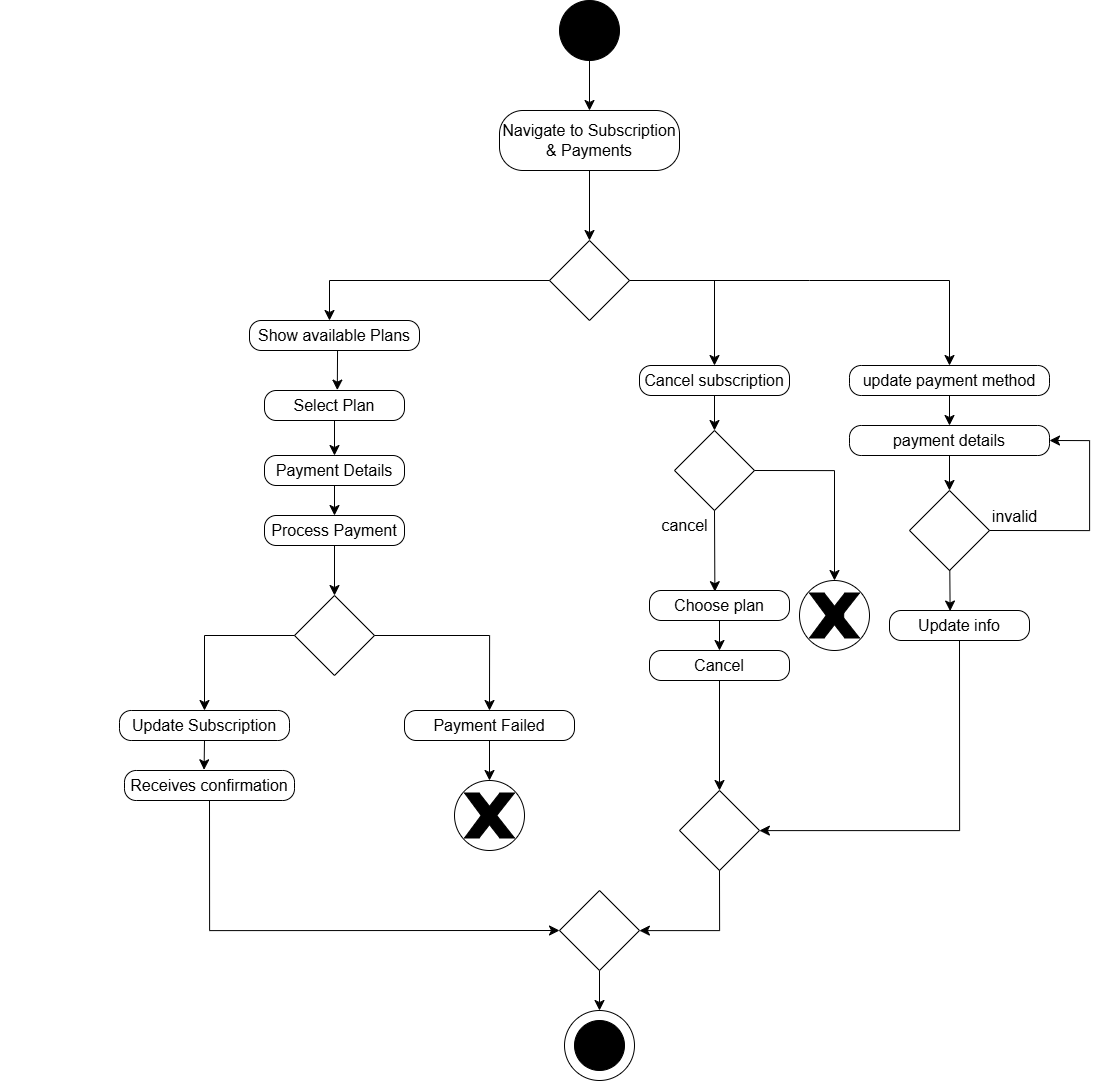

The diagram above was exported from draw.io. Its source (the exported page's mxGraphModel, read from the mxfile embedded in the PNG):
<mxGraphModel dx="3169" dy="1767" grid="1" gridSize="10" guides="1" tooltips="1" connect="1" arrows="1" fold="1" page="1" pageScale="1" pageWidth="850" pageHeight="1100" math="0" shadow="0">
  <root>
    <mxCell id="0" />
    <mxCell id="1" parent="0" />
    <mxCell id="nN-f57rIs0HQ-voRGaSn-8" value="" style="endArrow=classic;html=1;rounded=0;fontSize=12;startSize=8;endSize=8;curved=1;" parent="1" edge="1">
      <mxGeometry width="50" height="50" relative="1" as="geometry">
        <mxPoint x="440" y="650" as="sourcePoint" />
        <mxPoint x="440" y="650" as="targetPoint" />
      </mxGeometry>
    </mxCell>
    <mxCell id="nN-f57rIs0HQ-voRGaSn-230" value="" style="group" parent="1" connectable="0" vertex="1">
      <mxGeometry x="720" y="170" width="340" height="320" as="geometry" />
    </mxCell>
    <mxCell id="nN-f57rIs0HQ-voRGaSn-232" value="" style="ellipse;whiteSpace=wrap;html=1;aspect=fixed;fillColor=#000000;" parent="nN-f57rIs0HQ-voRGaSn-230" vertex="1">
      <mxGeometry x="270" width="60" height="60" as="geometry" />
    </mxCell>
    <mxCell id="nN-f57rIs0HQ-voRGaSn-235" value="" style="endArrow=classic;html=1;rounded=0;fontSize=12;startSize=8;endSize=8;curved=1;exitX=0.5;exitY=1;exitDx=0;exitDy=0;entryX=0.5;entryY=0;entryDx=0;entryDy=0;" parent="nN-f57rIs0HQ-voRGaSn-230" source="nN-f57rIs0HQ-voRGaSn-232" target="nN-f57rIs0HQ-voRGaSn-237" edge="1">
      <mxGeometry width="50" height="50" relative="1" as="geometry">
        <mxPoint x="299.44" y="80" as="sourcePoint" />
        <mxPoint x="299.44" y="170" as="targetPoint" />
      </mxGeometry>
    </mxCell>
    <mxCell id="nN-f57rIs0HQ-voRGaSn-237" value="&lt;span style=&quot;font-size: 16px;&quot;&gt;Navigate to Subscription &amp;amp; Payments&lt;/span&gt;" style="rounded=1;whiteSpace=wrap;html=1;arcSize=39;" parent="nN-f57rIs0HQ-voRGaSn-230" vertex="1">
      <mxGeometry x="210" y="110" width="180" height="60" as="geometry" />
    </mxCell>
    <mxCell id="nN-f57rIs0HQ-voRGaSn-233" value="" style="rhombus;whiteSpace=wrap;html=1;" parent="nN-f57rIs0HQ-voRGaSn-230" vertex="1">
      <mxGeometry x="260" y="240" width="80" height="80" as="geometry" />
    </mxCell>
    <mxCell id="nN-f57rIs0HQ-voRGaSn-231" style="edgeStyle=none;curved=1;rounded=0;orthogonalLoop=1;jettySize=auto;html=1;fontSize=12;startSize=8;endSize=8;entryX=0.5;entryY=0;entryDx=0;entryDy=0;exitX=0.5;exitY=1;exitDx=0;exitDy=0;" parent="nN-f57rIs0HQ-voRGaSn-230" source="nN-f57rIs0HQ-voRGaSn-237" target="nN-f57rIs0HQ-voRGaSn-233" edge="1">
      <mxGeometry relative="1" as="geometry">
        <mxPoint x="160" y="430" as="targetPoint" />
        <mxPoint x="160" y="320" as="sourcePoint" />
      </mxGeometry>
    </mxCell>
    <mxCell id="nN-f57rIs0HQ-voRGaSn-246" value="" style="endArrow=classic;html=1;rounded=0;fontSize=12;startSize=8;endSize=8;curved=1;entryX=0.5;entryY=0;entryDx=0;entryDy=0;" parent="nN-f57rIs0HQ-voRGaSn-230" edge="1">
      <mxGeometry width="50" height="50" relative="1" as="geometry">
        <mxPoint x="40" y="280" as="sourcePoint" />
        <mxPoint x="40" y="320" as="targetPoint" />
      </mxGeometry>
    </mxCell>
    <mxCell id="nN-f57rIs0HQ-voRGaSn-245" value="" style="endArrow=none;html=1;rounded=0;fontSize=12;startSize=8;endSize=8;curved=1;entryX=0;entryY=0.5;entryDx=0;entryDy=0;" parent="1" target="nN-f57rIs0HQ-voRGaSn-233" edge="1">
      <mxGeometry width="50" height="50" relative="1" as="geometry">
        <mxPoint x="760" y="450" as="sourcePoint" />
        <mxPoint x="680" y="450" as="targetPoint" />
      </mxGeometry>
    </mxCell>
    <mxCell id="nN-f57rIs0HQ-voRGaSn-247" value="" style="group" parent="1" connectable="0" vertex="1">
      <mxGeometry x="580" y="435" width="170" height="80" as="geometry" />
    </mxCell>
    <mxCell id="nN-f57rIs0HQ-voRGaSn-248" value="&lt;span style=&quot;font-size: 16px;&quot;&gt;Show available Plans&lt;/span&gt;" style="rounded=1;whiteSpace=wrap;html=1;arcSize=39;" parent="nN-f57rIs0HQ-voRGaSn-247" vertex="1">
      <mxGeometry x="100" y="55" width="170" height="30" as="geometry" />
    </mxCell>
    <mxCell id="nN-f57rIs0HQ-voRGaSn-249" value="" style="group" parent="1" connectable="0" vertex="1">
      <mxGeometry x="695" y="510" width="140" height="80" as="geometry" />
    </mxCell>
    <mxCell id="nN-f57rIs0HQ-voRGaSn-250" value="&lt;font style=&quot;font-size: 16px;&quot;&gt;Select Plan&lt;/font&gt;" style="rounded=1;whiteSpace=wrap;html=1;arcSize=39;" parent="nN-f57rIs0HQ-voRGaSn-249" vertex="1">
      <mxGeometry y="50" width="140" height="30" as="geometry" />
    </mxCell>
    <mxCell id="nN-f57rIs0HQ-voRGaSn-252" value="" style="endArrow=classic;html=1;rounded=0;fontSize=12;startSize=8;endSize=8;curved=1;entryX=0.52;entryY=-0.013;entryDx=0;entryDy=0;exitX=0.518;exitY=0.991;exitDx=0;exitDy=0;exitPerimeter=0;entryPerimeter=0;" parent="1" source="nN-f57rIs0HQ-voRGaSn-248" target="nN-f57rIs0HQ-voRGaSn-250" edge="1">
      <mxGeometry width="50" height="50" relative="1" as="geometry">
        <mxPoint x="767.61" y="592.27" as="sourcePoint" />
        <mxPoint x="762.4000000000001" y="645" as="targetPoint" />
      </mxGeometry>
    </mxCell>
    <mxCell id="nN-f57rIs0HQ-voRGaSn-256" style="edgeStyle=none;curved=1;rounded=0;orthogonalLoop=1;jettySize=auto;html=1;entryX=0.5;entryY=0;entryDx=0;entryDy=0;fontSize=12;startSize=8;endSize=8;" parent="1" source="nN-f57rIs0HQ-voRGaSn-253" target="nN-f57rIs0HQ-voRGaSn-255" edge="1">
      <mxGeometry relative="1" as="geometry" />
    </mxCell>
    <mxCell id="nN-f57rIs0HQ-voRGaSn-253" value="&lt;span style=&quot;font-size: 16px;&quot;&gt;Payment Details&lt;/span&gt;" style="rounded=1;whiteSpace=wrap;html=1;arcSize=39;" parent="1" vertex="1">
      <mxGeometry x="695" y="625" width="140" height="30" as="geometry" />
    </mxCell>
    <mxCell id="nN-f57rIs0HQ-voRGaSn-254" style="edgeStyle=none;curved=1;rounded=0;orthogonalLoop=1;jettySize=auto;html=1;entryX=0.5;entryY=0;entryDx=0;entryDy=0;fontSize=12;startSize=8;endSize=8;" parent="1" source="nN-f57rIs0HQ-voRGaSn-250" target="nN-f57rIs0HQ-voRGaSn-253" edge="1">
      <mxGeometry relative="1" as="geometry" />
    </mxCell>
    <mxCell id="nN-f57rIs0HQ-voRGaSn-258" style="edgeStyle=none;curved=1;rounded=0;orthogonalLoop=1;jettySize=auto;html=1;exitX=0.5;exitY=1;exitDx=0;exitDy=0;entryX=0.5;entryY=0;entryDx=0;entryDy=0;fontSize=12;startSize=8;endSize=8;" parent="1" source="nN-f57rIs0HQ-voRGaSn-255" target="nN-f57rIs0HQ-voRGaSn-257" edge="1">
      <mxGeometry relative="1" as="geometry" />
    </mxCell>
    <mxCell id="nN-f57rIs0HQ-voRGaSn-255" value="&lt;span style=&quot;font-size: 16px;&quot;&gt;Process Payment&lt;/span&gt;" style="rounded=1;whiteSpace=wrap;html=1;arcSize=39;" parent="1" vertex="1">
      <mxGeometry x="695" y="685" width="140" height="30" as="geometry" />
    </mxCell>
    <mxCell id="nN-f57rIs0HQ-voRGaSn-257" value="" style="rhombus;whiteSpace=wrap;html=1;" parent="1" vertex="1">
      <mxGeometry x="725" y="765" width="80" height="80" as="geometry" />
    </mxCell>
    <mxCell id="nN-f57rIs0HQ-voRGaSn-259" value="" style="edgeStyle=segmentEdgeStyle;endArrow=classic;html=1;curved=0;rounded=0;endSize=8;startSize=8;sourcePerimeterSpacing=0;targetPerimeterSpacing=0;fontSize=12;exitX=0;exitY=0.5;exitDx=0;exitDy=0;entryX=0.5;entryY=0;entryDx=0;entryDy=0;" parent="1" source="nN-f57rIs0HQ-voRGaSn-257" target="nN-f57rIs0HQ-voRGaSn-260" edge="1">
      <mxGeometry width="140" relative="1" as="geometry">
        <mxPoint x="910" y="650" as="sourcePoint" />
        <mxPoint x="1050" y="710" as="targetPoint" />
        <Array as="points">
          <mxPoint x="635" y="805" />
        </Array>
      </mxGeometry>
    </mxCell>
    <mxCell id="nN-f57rIs0HQ-voRGaSn-260" value="&lt;span style=&quot;font-size: 16px;&quot;&gt;Update Subscription&lt;/span&gt;" style="rounded=1;whiteSpace=wrap;html=1;arcSize=39;" parent="1" vertex="1">
      <mxGeometry x="550" y="880" width="170" height="30" as="geometry" />
    </mxCell>
    <mxCell id="nN-f57rIs0HQ-voRGaSn-261" value="&lt;span style=&quot;font-size: 16px;&quot;&gt;Receives confirmation&lt;/span&gt;" style="rounded=1;whiteSpace=wrap;html=1;arcSize=39;" parent="1" vertex="1">
      <mxGeometry x="555" y="940" width="170" height="30" as="geometry" />
    </mxCell>
    <mxCell id="nN-f57rIs0HQ-voRGaSn-270" style="edgeStyle=none;curved=1;rounded=0;orthogonalLoop=1;jettySize=auto;html=1;entryX=0.5;entryY=0;entryDx=0;entryDy=0;fontSize=12;startSize=8;endSize=8;" parent="1" source="nN-f57rIs0HQ-voRGaSn-262" target="nN-f57rIs0HQ-voRGaSn-267" edge="1">
      <mxGeometry relative="1" as="geometry" />
    </mxCell>
    <mxCell id="nN-f57rIs0HQ-voRGaSn-262" value="&lt;span style=&quot;font-size: 16px;&quot;&gt;Payment Failed&lt;/span&gt;" style="rounded=1;whiteSpace=wrap;html=1;arcSize=39;" parent="1" vertex="1">
      <mxGeometry x="835" y="880" width="170" height="30" as="geometry" />
    </mxCell>
    <mxCell id="nN-f57rIs0HQ-voRGaSn-263" style="edgeStyle=none;curved=1;rounded=0;orthogonalLoop=1;jettySize=auto;html=1;exitX=0.5;exitY=1;exitDx=0;exitDy=0;entryX=0.468;entryY=-0.023;entryDx=0;entryDy=0;entryPerimeter=0;fontSize=12;startSize=8;endSize=8;" parent="1" source="nN-f57rIs0HQ-voRGaSn-260" target="nN-f57rIs0HQ-voRGaSn-261" edge="1">
      <mxGeometry relative="1" as="geometry" />
    </mxCell>
    <mxCell id="nN-f57rIs0HQ-voRGaSn-266" value="" style="edgeStyle=segmentEdgeStyle;endArrow=classic;html=1;curved=0;rounded=0;endSize=8;startSize=8;sourcePerimeterSpacing=0;targetPerimeterSpacing=0;fontSize=12;exitX=1;exitY=0.5;exitDx=0;exitDy=0;entryX=0.5;entryY=0;entryDx=0;entryDy=0;" parent="1" source="nN-f57rIs0HQ-voRGaSn-257" target="nN-f57rIs0HQ-voRGaSn-262" edge="1">
      <mxGeometry width="140" relative="1" as="geometry">
        <mxPoint x="735" y="815" as="sourcePoint" />
        <mxPoint x="645" y="890" as="targetPoint" />
        <Array as="points">
          <mxPoint x="920" y="805" />
        </Array>
      </mxGeometry>
    </mxCell>
    <mxCell id="nN-f57rIs0HQ-voRGaSn-269" value="" style="group" parent="1" connectable="0" vertex="1">
      <mxGeometry x="885" y="950" width="70" height="70" as="geometry" />
    </mxCell>
    <mxCell id="nN-f57rIs0HQ-voRGaSn-267" value="" style="ellipse;whiteSpace=wrap;html=1;aspect=fixed;" parent="nN-f57rIs0HQ-voRGaSn-269" vertex="1">
      <mxGeometry width="70" height="70" as="geometry" />
    </mxCell>
    <mxCell id="nN-f57rIs0HQ-voRGaSn-268" value="" style="verticalLabelPosition=bottom;verticalAlign=top;html=1;shape=mxgraph.basic.x;fillStyle=solid;fillColor=#000000;" parent="nN-f57rIs0HQ-voRGaSn-269" vertex="1">
      <mxGeometry x="10" y="12.5" width="50" height="45" as="geometry" />
    </mxCell>
    <mxCell id="nN-f57rIs0HQ-voRGaSn-271" value="" style="endArrow=none;html=1;rounded=0;fontSize=12;startSize=8;endSize=8;curved=1;" parent="1" edge="1">
      <mxGeometry width="50" height="50" relative="1" as="geometry">
        <mxPoint x="1060" y="450" as="sourcePoint" />
        <mxPoint x="1240" y="450" as="targetPoint" />
      </mxGeometry>
    </mxCell>
    <mxCell id="nN-f57rIs0HQ-voRGaSn-272" value="&lt;font style=&quot;font-size: 16px;&quot;&gt;Cancel subscription&lt;/font&gt;" style="rounded=1;whiteSpace=wrap;html=1;arcSize=39;" parent="1" vertex="1">
      <mxGeometry x="1070" y="535" width="150" height="30" as="geometry" />
    </mxCell>
    <mxCell id="_YcRC242ssSGr-cw0gzh-31" style="edgeStyle=none;curved=1;rounded=0;orthogonalLoop=1;jettySize=auto;html=1;entryX=0.5;entryY=0;entryDx=0;entryDy=0;fontSize=12;startSize=8;endSize=8;" edge="1" parent="1" source="nN-f57rIs0HQ-voRGaSn-278" target="_YcRC242ssSGr-cw0gzh-29">
      <mxGeometry relative="1" as="geometry" />
    </mxCell>
    <mxCell id="nN-f57rIs0HQ-voRGaSn-278" value="&lt;font style=&quot;font-size: 16px;&quot;&gt;update payment method&lt;/font&gt;" style="rounded=1;whiteSpace=wrap;html=1;arcSize=39;" parent="1" vertex="1">
      <mxGeometry x="1280" y="535" width="200" height="30" as="geometry" />
    </mxCell>
    <mxCell id="nN-f57rIs0HQ-voRGaSn-279" value="" style="endArrow=classic;html=1;rounded=0;fontSize=12;startSize=8;endSize=8;curved=1;entryX=0.5;entryY=0;entryDx=0;entryDy=0;" parent="1" target="nN-f57rIs0HQ-voRGaSn-278" edge="1">
      <mxGeometry width="50" height="50" relative="1" as="geometry">
        <mxPoint x="1380" y="450" as="sourcePoint" />
        <mxPoint x="1370" y="460" as="targetPoint" />
      </mxGeometry>
    </mxCell>
    <mxCell id="_YcRC242ssSGr-cw0gzh-5" value="" style="endArrow=classic;html=1;rounded=0;fontSize=12;startSize=8;endSize=8;curved=1;entryX=0.5;entryY=0;entryDx=0;entryDy=0;" edge="1" parent="1" target="nN-f57rIs0HQ-voRGaSn-272">
      <mxGeometry width="50" height="50" relative="1" as="geometry">
        <mxPoint x="1145" y="450" as="sourcePoint" />
        <mxPoint x="1150" y="400" as="targetPoint" />
      </mxGeometry>
    </mxCell>
    <mxCell id="_YcRC242ssSGr-cw0gzh-6" value="" style="group" connectable="0" vertex="1" parent="1">
      <mxGeometry x="1230" y="750" width="70" height="70" as="geometry" />
    </mxCell>
    <mxCell id="_YcRC242ssSGr-cw0gzh-7" value="" style="ellipse;whiteSpace=wrap;html=1;aspect=fixed;" vertex="1" parent="_YcRC242ssSGr-cw0gzh-6">
      <mxGeometry width="70" height="70" as="geometry" />
    </mxCell>
    <mxCell id="_YcRC242ssSGr-cw0gzh-8" value="" style="verticalLabelPosition=bottom;verticalAlign=top;html=1;shape=mxgraph.basic.x;fillStyle=solid;fillColor=#000000;" vertex="1" parent="_YcRC242ssSGr-cw0gzh-6">
      <mxGeometry x="10" y="12.5" width="50" height="45" as="geometry" />
    </mxCell>
    <mxCell id="_YcRC242ssSGr-cw0gzh-9" style="edgeStyle=none;curved=1;rounded=0;orthogonalLoop=1;jettySize=auto;html=1;exitX=0.65;exitY=0.5;exitDx=0;exitDy=0;exitPerimeter=0;entryX=0.695;entryY=0.403;entryDx=0;entryDy=0;entryPerimeter=0;fontSize=12;startSize=8;endSize=8;" edge="1" parent="_YcRC242ssSGr-cw0gzh-6" source="_YcRC242ssSGr-cw0gzh-8" target="_YcRC242ssSGr-cw0gzh-8">
      <mxGeometry relative="1" as="geometry" />
    </mxCell>
    <mxCell id="_YcRC242ssSGr-cw0gzh-10" value="" style="group" vertex="1" connectable="0" parent="1">
      <mxGeometry x="995" y="1180" width="70" height="70" as="geometry" />
    </mxCell>
    <mxCell id="nN-f57rIs0HQ-voRGaSn-275" value="" style="ellipse;whiteSpace=wrap;html=1;aspect=fixed;direction=south;" parent="_YcRC242ssSGr-cw0gzh-10" vertex="1">
      <mxGeometry width="70" height="70" as="geometry" />
    </mxCell>
    <mxCell id="nN-f57rIs0HQ-voRGaSn-276" value="" style="ellipse;whiteSpace=wrap;html=1;aspect=fixed;fillColor=#000000;" parent="_YcRC242ssSGr-cw0gzh-10" vertex="1">
      <mxGeometry x="10" y="10" width="50" height="50" as="geometry" />
    </mxCell>
    <mxCell id="_YcRC242ssSGr-cw0gzh-12" value="" style="endArrow=none;html=1;rounded=0;fontSize=12;startSize=8;endSize=8;curved=1;" edge="1" parent="1">
      <mxGeometry width="50" height="50" relative="1" as="geometry">
        <mxPoint x="1240" y="450" as="sourcePoint" />
        <mxPoint x="1380" y="450" as="targetPoint" />
      </mxGeometry>
    </mxCell>
    <mxCell id="_YcRC242ssSGr-cw0gzh-14" value="" style="endArrow=classic;html=1;rounded=0;fontSize=12;startSize=8;endSize=8;curved=1;exitX=0.5;exitY=1;exitDx=0;exitDy=0;entryX=0.5;entryY=0;entryDx=0;entryDy=0;" edge="1" parent="1" source="nN-f57rIs0HQ-voRGaSn-272" target="_YcRC242ssSGr-cw0gzh-15">
      <mxGeometry width="50" height="50" relative="1" as="geometry">
        <mxPoint x="1050" y="680" as="sourcePoint" />
        <mxPoint x="1145" y="620" as="targetPoint" />
      </mxGeometry>
    </mxCell>
    <mxCell id="_YcRC242ssSGr-cw0gzh-15" value="" style="rhombus;whiteSpace=wrap;html=1;" vertex="1" parent="1">
      <mxGeometry x="1105" y="600" width="80" height="80" as="geometry" />
    </mxCell>
    <mxCell id="_YcRC242ssSGr-cw0gzh-16" value="" style="edgeStyle=segmentEdgeStyle;endArrow=classic;html=1;curved=0;rounded=0;endSize=8;startSize=8;sourcePerimeterSpacing=0;targetPerimeterSpacing=0;fontSize=12;exitX=1;exitY=0.5;exitDx=0;exitDy=0;entryX=0.5;entryY=0;entryDx=0;entryDy=0;" edge="1" parent="1" source="_YcRC242ssSGr-cw0gzh-15" target="_YcRC242ssSGr-cw0gzh-7">
      <mxGeometry width="140" relative="1" as="geometry">
        <mxPoint x="1200" y="640" as="sourcePoint" />
        <mxPoint x="1340" y="700" as="targetPoint" />
        <Array as="points">
          <mxPoint x="1265" y="640" />
        </Array>
      </mxGeometry>
    </mxCell>
    <mxCell id="_YcRC242ssSGr-cw0gzh-17" value="" style="endArrow=classic;html=1;rounded=0;fontSize=12;startSize=8;endSize=8;curved=1;exitX=0.5;exitY=1;exitDx=0;exitDy=0;entryX=0.467;entryY=0.039;entryDx=0;entryDy=0;entryPerimeter=0;" edge="1" parent="1" source="_YcRC242ssSGr-cw0gzh-15" target="_YcRC242ssSGr-cw0gzh-18">
      <mxGeometry width="50" height="50" relative="1" as="geometry">
        <mxPoint x="1050" y="680" as="sourcePoint" />
        <mxPoint x="1145" y="750" as="targetPoint" />
      </mxGeometry>
    </mxCell>
    <mxCell id="_YcRC242ssSGr-cw0gzh-21" style="edgeStyle=none;curved=1;rounded=0;orthogonalLoop=1;jettySize=auto;html=1;entryX=0.5;entryY=0;entryDx=0;entryDy=0;fontSize=12;startSize=8;endSize=8;" edge="1" parent="1" source="_YcRC242ssSGr-cw0gzh-18" target="_YcRC242ssSGr-cw0gzh-19">
      <mxGeometry relative="1" as="geometry" />
    </mxCell>
    <mxCell id="_YcRC242ssSGr-cw0gzh-18" value="&lt;font style=&quot;font-size: 16px;&quot;&gt;Choose plan&lt;/font&gt;" style="rounded=1;whiteSpace=wrap;html=1;arcSize=39;" vertex="1" parent="1">
      <mxGeometry x="1080" y="760" width="140" height="30" as="geometry" />
    </mxCell>
    <mxCell id="_YcRC242ssSGr-cw0gzh-19" value="&lt;font style=&quot;font-size: 16px;&quot;&gt;Cancel&lt;/font&gt;" style="rounded=1;whiteSpace=wrap;html=1;arcSize=39;" vertex="1" parent="1">
      <mxGeometry x="1080" y="820" width="140" height="30" as="geometry" />
    </mxCell>
    <mxCell id="_YcRC242ssSGr-cw0gzh-22" value="cancel" style="text;html=1;align=center;verticalAlign=middle;resizable=0;points=[];autosize=1;strokeColor=none;fillColor=none;fontSize=16;" vertex="1" parent="1">
      <mxGeometry x="1080" y="680" width="70" height="30" as="geometry" />
    </mxCell>
    <mxCell id="_YcRC242ssSGr-cw0gzh-27" style="edgeStyle=none;curved=1;rounded=0;orthogonalLoop=1;jettySize=auto;html=1;entryX=0.5;entryY=0;entryDx=0;entryDy=0;fontSize=12;startSize=8;endSize=8;" edge="1" parent="1" source="_YcRC242ssSGr-cw0gzh-19" target="_YcRC242ssSGr-cw0gzh-42">
      <mxGeometry relative="1" as="geometry">
        <mxPoint x="1150.31" y="893.6400000000001" as="targetPoint" />
      </mxGeometry>
    </mxCell>
    <mxCell id="_YcRC242ssSGr-cw0gzh-33" style="edgeStyle=none;curved=1;rounded=0;orthogonalLoop=1;jettySize=auto;html=1;entryX=0.5;entryY=0;entryDx=0;entryDy=0;fontSize=12;startSize=8;endSize=8;" edge="1" parent="1" source="_YcRC242ssSGr-cw0gzh-29" target="_YcRC242ssSGr-cw0gzh-32">
      <mxGeometry relative="1" as="geometry" />
    </mxCell>
    <mxCell id="_YcRC242ssSGr-cw0gzh-29" value="&lt;span style=&quot;font-size: 16px;&quot;&gt;payment details&lt;/span&gt;" style="rounded=1;whiteSpace=wrap;html=1;arcSize=39;" vertex="1" parent="1">
      <mxGeometry x="1280" y="595" width="200" height="30" as="geometry" />
    </mxCell>
    <mxCell id="_YcRC242ssSGr-cw0gzh-32" value="" style="rhombus;whiteSpace=wrap;html=1;" vertex="1" parent="1">
      <mxGeometry x="1340" y="660" width="80" height="80" as="geometry" />
    </mxCell>
    <mxCell id="_YcRC242ssSGr-cw0gzh-34" value="" style="edgeStyle=segmentEdgeStyle;endArrow=classic;html=1;curved=0;rounded=0;endSize=8;startSize=8;sourcePerimeterSpacing=0;targetPerimeterSpacing=0;fontSize=12;exitX=1;exitY=0.5;exitDx=0;exitDy=0;entryX=1;entryY=0.5;entryDx=0;entryDy=0;" edge="1" parent="1" source="_YcRC242ssSGr-cw0gzh-32" target="_YcRC242ssSGr-cw0gzh-29">
      <mxGeometry width="140" relative="1" as="geometry">
        <mxPoint x="1440" y="700" as="sourcePoint" />
        <mxPoint x="1500" y="610" as="targetPoint" />
        <Array as="points">
          <mxPoint x="1520" y="700" />
          <mxPoint x="1520" y="610" />
        </Array>
      </mxGeometry>
    </mxCell>
    <mxCell id="_YcRC242ssSGr-cw0gzh-36" value="invalid" style="text;html=1;align=center;verticalAlign=middle;resizable=0;points=[];autosize=1;strokeColor=none;fillColor=none;fontSize=16;" vertex="1" parent="1">
      <mxGeometry x="1410" y="671" width="70" height="30" as="geometry" />
    </mxCell>
    <mxCell id="_YcRC242ssSGr-cw0gzh-37" value="&lt;span style=&quot;font-size: 16px;&quot;&gt;Update info&lt;/span&gt;" style="rounded=1;whiteSpace=wrap;html=1;arcSize=39;" vertex="1" parent="1">
      <mxGeometry x="1320" y="780" width="140" height="30" as="geometry" />
    </mxCell>
    <mxCell id="_YcRC242ssSGr-cw0gzh-38" style="edgeStyle=none;curved=1;rounded=0;orthogonalLoop=1;jettySize=auto;html=1;entryX=0.433;entryY=0.018;entryDx=0;entryDy=0;entryPerimeter=0;fontSize=12;startSize=8;endSize=8;" edge="1" parent="1" source="_YcRC242ssSGr-cw0gzh-32" target="_YcRC242ssSGr-cw0gzh-37">
      <mxGeometry relative="1" as="geometry" />
    </mxCell>
    <mxCell id="_YcRC242ssSGr-cw0gzh-41" style="edgeStyle=none;curved=1;rounded=0;orthogonalLoop=1;jettySize=auto;html=1;entryX=0;entryY=0.5;entryDx=0;entryDy=0;fontSize=12;startSize=8;endSize=8;" edge="1" parent="1" source="_YcRC242ssSGr-cw0gzh-39" target="nN-f57rIs0HQ-voRGaSn-275">
      <mxGeometry relative="1" as="geometry" />
    </mxCell>
    <mxCell id="_YcRC242ssSGr-cw0gzh-39" value="" style="rhombus;whiteSpace=wrap;html=1;" vertex="1" parent="1">
      <mxGeometry x="990" y="1060" width="80" height="80" as="geometry" />
    </mxCell>
    <mxCell id="_YcRC242ssSGr-cw0gzh-42" value="" style="rhombus;whiteSpace=wrap;html=1;" vertex="1" parent="1">
      <mxGeometry x="1110" y="960" width="80" height="80" as="geometry" />
    </mxCell>
    <mxCell id="_YcRC242ssSGr-cw0gzh-43" value="" style="edgeStyle=segmentEdgeStyle;endArrow=classic;html=1;curved=0;rounded=0;endSize=8;startSize=8;sourcePerimeterSpacing=0;targetPerimeterSpacing=0;fontSize=12;exitX=0.5;exitY=1;exitDx=0;exitDy=0;" edge="1" parent="1" source="_YcRC242ssSGr-cw0gzh-37" target="_YcRC242ssSGr-cw0gzh-42">
      <mxGeometry width="140" relative="1" as="geometry">
        <mxPoint x="815" y="815" as="sourcePoint" />
        <mxPoint x="930" y="890" as="targetPoint" />
        <Array as="points">
          <mxPoint x="1390" y="1000" />
        </Array>
      </mxGeometry>
    </mxCell>
    <mxCell id="_YcRC242ssSGr-cw0gzh-44" value="" style="edgeStyle=segmentEdgeStyle;endArrow=classic;html=1;curved=0;rounded=0;endSize=8;startSize=8;sourcePerimeterSpacing=0;targetPerimeterSpacing=0;fontSize=12;exitX=0.5;exitY=1;exitDx=0;exitDy=0;entryX=0;entryY=0.5;entryDx=0;entryDy=0;" edge="1" parent="1" source="nN-f57rIs0HQ-voRGaSn-261" target="_YcRC242ssSGr-cw0gzh-39">
      <mxGeometry width="140" relative="1" as="geometry">
        <mxPoint x="815" y="815" as="sourcePoint" />
        <mxPoint x="930" y="890" as="targetPoint" />
        <Array as="points">
          <mxPoint x="640" y="1100" />
        </Array>
      </mxGeometry>
    </mxCell>
    <mxCell id="_YcRC242ssSGr-cw0gzh-45" value="" style="edgeStyle=segmentEdgeStyle;endArrow=classic;html=1;curved=0;rounded=0;endSize=8;startSize=8;sourcePerimeterSpacing=0;targetPerimeterSpacing=0;fontSize=12;exitX=0.5;exitY=1;exitDx=0;exitDy=0;" edge="1" parent="1" source="_YcRC242ssSGr-cw0gzh-42" target="_YcRC242ssSGr-cw0gzh-39">
      <mxGeometry width="140" relative="1" as="geometry">
        <mxPoint x="1150" y="1050" as="sourcePoint" />
        <mxPoint x="1075" y="1100" as="targetPoint" />
        <Array as="points">
          <mxPoint x="1150" y="1100" />
        </Array>
      </mxGeometry>
    </mxCell>
  </root>
</mxGraphModel>